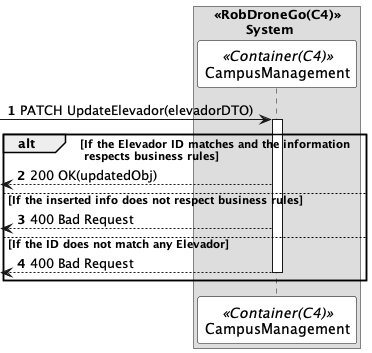

The diagram above was rendered by PlantUML. Its source (embedded in the PNG):
@startuml updateElevadorSD
autonumber

skinparam sequence {
ParticipantBorderColor black
ParticipantBackgroundColor white
}


box "<<RobDroneGo(C4)>>\n\tSystem"
participant CampusManagement as CM <<Container(C4)>>
end box



 -> CM: PATCH UpdateElevador(elevadorDTO)
activate CM

alt If the Elevador ID matches and the information\n respects business rules
 <-- CM : 200 OK(updatedObj)



else If the inserted info does not respect business rules

 <-- CM : 400 Bad Request

 
else If the ID does not match any Elevador

 <-- CM : 400 Bad Request
deactivate CM


end


@enduml